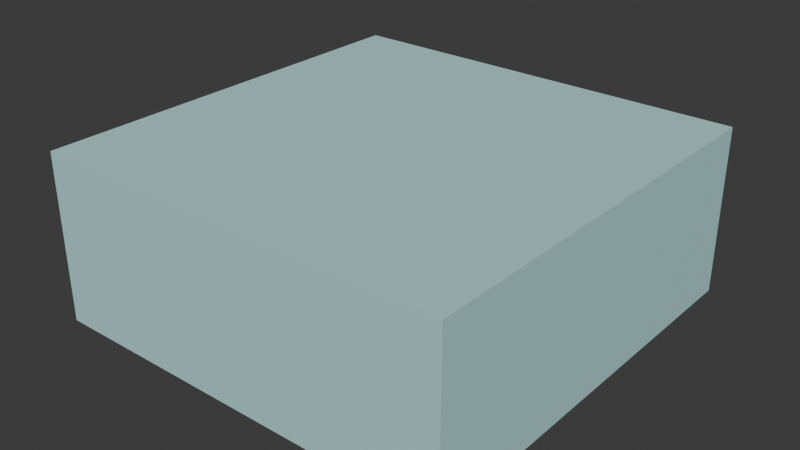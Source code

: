 # Source: LIV_Sub_Almofada_v01.blend  (saved by Blender 4.2.66; exported with 4.5.12 LTS)
import bpy
from mathutils import Matrix  # noqa: F401  (used for matrix-valued properties, if any)

bpy.ops.wm.read_factory_settings(use_empty=True)
scene = bpy.context.scene
scene.name = 'Scene'

# ---- collections
col_liv_sub_almofada_v01 = bpy.data.collections.new('LIV_Sub_Almofada_v01'); scene.collection.children.link(col_liv_sub_almofada_v01)

# ---- materials (node trees are filled in below, after node groups)
mat_polyroom_pbr = bpy.data.materials.new('Polyroom_PBR')

# ---- material node trees
mat_polyroom_pbr.use_nodes = True; mat_polyroom_pbr.node_tree.nodes.clear()
_N = mat_polyroom_pbr.node_tree.nodes; _L = mat_polyroom_pbr.node_tree.links
n0 = _N.new('ShaderNodeOutputMaterial'); n0.name = 'Material Output'; n0.location = (300, 0)
n1 = _N.new('ShaderNodeBsdfPrincipled'); n1.name = 'Principled BSDF'; n1.location = (0, 0)
n1.inputs[2].default_value = 0.8
n2 = _N.new('ShaderNodeVertexColor'); n2.name = 'Color Attribute'; n2.location = (-300, 0)
n2.layer_name = 'Color'
_L.new(n2.outputs[0], n1.inputs[0])
_L.new(n1.outputs[0], n0.inputs[0])
n0.is_active_output = True

# ---- world
world_world = bpy.data.worlds.new('World'); scene.world = world_world
world_world.use_nodes = True; world_world.node_tree.nodes.clear()
_N = world_world.node_tree.nodes; _L = world_world.node_tree.links
n0 = _N.new('ShaderNodeOutputWorld'); n0.name = 'World Output'; n0.location = (300, 300)
n1 = _N.new('ShaderNodeBackground'); n1.name = 'Background'; n1.location = (10, 300)
n1.inputs[0].default_value = (0.05088, 0.05088, 0.05088, 1.0)
_L.new(n1.outputs[0], n0.inputs[0])
n0.is_active_output = True
world_world.color = (0.05088, 0.05088, 0.05088)
world_world.sun_shadow_jitter_overblur = 0.0

# ---- meshes
me_cube = bpy.data.meshes.new('Cube')
me_cube.from_pydata([(-0.2, -0.2, 0.0), (-0.2, -0.2, 0.16), (-0.2, 0.2, 0.0), (-0.2, 0.2, 0.16), (0.2, -0.2, 0.0), (0.2, -0.2, 0.16), (0.2, 0.2, 0.0), (0.2, 0.2, 0.16)], [], [(0, 1, 3, 2), (2, 3, 7, 6), (6, 7, 5, 4), (4, 5, 1, 0), (2, 6, 4, 0), (7, 3, 1, 5)])
_uv = me_cube.uv_layers.new(name='UVMap')
_uv.uv.foreach_set('vector', [0.7009, 0.4956, 0.5044, 0.4956, 0.5044, 0.004449, 0.7009, 0.004449, 0.7009, 0.9956, 0.5044, 0.9956, 0.5044, 0.5044, 0.7009, 0.5044, 0.9062, 0.4956, 0.7098, 0.4956, 0.7098, 0.004449, 0.9062, 0.004449, 0.9062, 0.9956, 0.7098, 0.9956, 0.7098, 0.5044, 0.9062, 0.5044, 0.4956, 0.004449, 0.4956, 0.4956, 0.004449, 0.4956, 0.004449, 0.004449, 0.4956, 0.5044, 0.4956, 0.9956, 0.004449, 0.9956, 0.004449, 0.5044])
_ca = me_cube.color_attributes.new('Color', 'FLOAT_COLOR', 'POINT')
_ca.data.foreach_set('color', [0.45, 0.75, 0.75, 1.0, 0.45, 0.75, 0.75, 1.0, 0.45, 0.75, 0.75, 1.0, 0.45, 0.75, 0.75, 1.0, 0.45, 0.75, 0.75, 1.0, 0.45, 0.75, 0.75, 1.0, 0.45, 0.75, 0.75, 1.0, 0.45, 0.75, 0.75, 1.0])
me_cube.materials.append(mat_polyroom_pbr)
me_cube.update()

# ---- objects
ob_liv_sub_almofada_v01 = bpy.data.objects.new('LIV_Sub_Almofada_v01', me_cube)

# ---- transforms, parenting, visibility, modifiers, constraints
ob_liv_sub_almofada_v01.location = (0.0, 0.0, 0.0)

# ---- collection membership
col_liv_sub_almofada_v01.objects.link(ob_liv_sub_almofada_v01)

# ---- scene / render settings (as saved in the file)
scene.frame_start = 1; scene.frame_end = 250; scene.frame_set(1)
scene.render.engine = 'BLENDER_EEVEE_NEXT'
bpy.context.view_layer.update()

# ---- added for rendering (the .blend has no active camera and no usable light): camera, sun
cam_auto = bpy.data.cameras.new('AutoCamera')
cam_auto.lens = 50.0
cam_auto.sensor_width = 36.0
cam_auto.clip_end = 1000.0
ob_auto_camera = bpy.data.objects.new('AutoCamera', cam_auto)
scene.collection.objects.link(ob_auto_camera)
ob_auto_camera.location = (0.543919, -0.652703, 0.515135)
ob_auto_camera.rotation_euler = (1.09748, -7.21219e-08, 0.694738)
scene.camera = ob_auto_camera
light_auto_sun = bpy.data.lights.new('AutoSun', 'SUN')
light_auto_sun.energy = 3.0
light_auto_sun.angle = 0.0523599
ob_auto_sun = bpy.data.objects.new('AutoSun', light_auto_sun)
scene.collection.objects.link(ob_auto_sun)
ob_auto_sun.rotation_euler = (0.872665, 0.174533, 0.523599)
bpy.context.view_layer.update()
